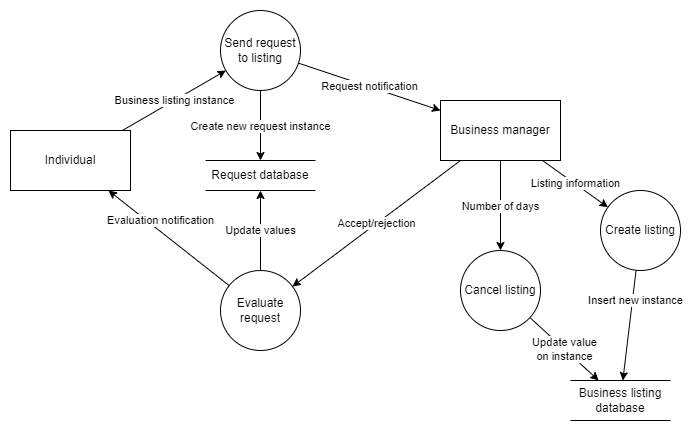

The diagram above was exported from draw.io. Its source (the exported page's mxGraphModel, read from the mxfile embedded in the PNG):
<mxGraphModel dx="941" dy="810" grid="1" gridSize="10" guides="1" tooltips="1" connect="1" arrows="1" fold="1" page="1" pageScale="1" pageWidth="827" pageHeight="1169" math="0" shadow="0">
  <root>
    <mxCell id="0" />
    <mxCell id="1" parent="0" />
    <mxCell id="xlIo-QnAK1ic_fGrjdb3-2" value="Insert new instance" style="rounded=0;orthogonalLoop=1;jettySize=auto;html=1;" edge="1" parent="1" source="dU3BMgRslmvOwfF4jwxL-2" target="dU3BMgRslmvOwfF4jwxL-14">
      <mxGeometry x="-0.4617" y="3" relative="1" as="geometry">
        <mxPoint as="offset" />
      </mxGeometry>
    </mxCell>
    <mxCell id="dU3BMgRslmvOwfF4jwxL-2" value="Create listing" style="ellipse;whiteSpace=wrap;html=1;aspect=fixed;" vertex="1" parent="1">
      <mxGeometry x="680" y="220" width="80" height="80" as="geometry" />
    </mxCell>
    <mxCell id="xlIo-QnAK1ic_fGrjdb3-6" value="Request notification" style="rounded=0;orthogonalLoop=1;jettySize=auto;html=1;" edge="1" parent="1" source="dU3BMgRslmvOwfF4jwxL-5" target="dU3BMgRslmvOwfF4jwxL-12">
      <mxGeometry relative="1" as="geometry" />
    </mxCell>
    <mxCell id="xlIo-QnAK1ic_fGrjdb3-7" value="Create new request instance" style="rounded=0;orthogonalLoop=1;jettySize=auto;html=1;" edge="1" parent="1" source="dU3BMgRslmvOwfF4jwxL-5" target="dU3BMgRslmvOwfF4jwxL-13">
      <mxGeometry relative="1" as="geometry" />
    </mxCell>
    <mxCell id="dU3BMgRslmvOwfF4jwxL-5" value="Send request to listing" style="ellipse;whiteSpace=wrap;html=1;aspect=fixed;" vertex="1" parent="1">
      <mxGeometry x="300" y="40" width="80" height="80" as="geometry" />
    </mxCell>
    <mxCell id="xlIo-QnAK1ic_fGrjdb3-4" value="Update value &lt;br&gt;on instance" style="rounded=0;orthogonalLoop=1;jettySize=auto;html=1;" edge="1" parent="1" source="dU3BMgRslmvOwfF4jwxL-8" target="dU3BMgRslmvOwfF4jwxL-14">
      <mxGeometry relative="1" as="geometry" />
    </mxCell>
    <mxCell id="dU3BMgRslmvOwfF4jwxL-8" value="Cancel listing" style="ellipse;whiteSpace=wrap;html=1;aspect=fixed;" vertex="1" parent="1">
      <mxGeometry x="540" y="280" width="80" height="80" as="geometry" />
    </mxCell>
    <mxCell id="xlIo-QnAK1ic_fGrjdb3-5" value="Business listing instance" style="rounded=0;orthogonalLoop=1;jettySize=auto;html=1;" edge="1" parent="1" source="dU3BMgRslmvOwfF4jwxL-11" target="dU3BMgRslmvOwfF4jwxL-5">
      <mxGeometry relative="1" as="geometry" />
    </mxCell>
    <mxCell id="dU3BMgRslmvOwfF4jwxL-11" value="Individual" style="rounded=0;whiteSpace=wrap;html=1;" vertex="1" parent="1">
      <mxGeometry x="90" y="160" width="120" height="60" as="geometry" />
    </mxCell>
    <mxCell id="xlIo-QnAK1ic_fGrjdb3-1" value="Listing information" style="rounded=0;orthogonalLoop=1;jettySize=auto;html=1;" edge="1" parent="1" source="dU3BMgRslmvOwfF4jwxL-12" target="dU3BMgRslmvOwfF4jwxL-2">
      <mxGeometry relative="1" as="geometry" />
    </mxCell>
    <mxCell id="xlIo-QnAK1ic_fGrjdb3-3" value="Number of days" style="rounded=0;orthogonalLoop=1;jettySize=auto;html=1;" edge="1" parent="1" source="dU3BMgRslmvOwfF4jwxL-12" target="dU3BMgRslmvOwfF4jwxL-8">
      <mxGeometry relative="1" as="geometry" />
    </mxCell>
    <mxCell id="xlIo-QnAK1ic_fGrjdb3-10" value="Accept/rejection" style="rounded=0;orthogonalLoop=1;jettySize=auto;html=1;" edge="1" parent="1" source="dU3BMgRslmvOwfF4jwxL-12" target="xlIo-QnAK1ic_fGrjdb3-8">
      <mxGeometry relative="1" as="geometry" />
    </mxCell>
    <mxCell id="dU3BMgRslmvOwfF4jwxL-12" value="Business manager" style="rounded=0;whiteSpace=wrap;html=1;" vertex="1" parent="1">
      <mxGeometry x="520" y="130" width="120" height="60" as="geometry" />
    </mxCell>
    <mxCell id="dU3BMgRslmvOwfF4jwxL-13" value="Request database" style="html=1;dashed=0;whiteSpace=wrap;shape=partialRectangle;right=0;left=0;" vertex="1" parent="1">
      <mxGeometry x="285" y="190" width="110" height="30" as="geometry" />
    </mxCell>
    <mxCell id="dU3BMgRslmvOwfF4jwxL-14" value="Business listing database" style="html=1;dashed=0;whiteSpace=wrap;shape=partialRectangle;right=0;left=0;" vertex="1" parent="1">
      <mxGeometry x="650" y="410" width="100" height="40" as="geometry" />
    </mxCell>
    <mxCell id="xlIo-QnAK1ic_fGrjdb3-11" value="Evaluation notification" style="rounded=0;orthogonalLoop=1;jettySize=auto;html=1;" edge="1" parent="1" source="xlIo-QnAK1ic_fGrjdb3-8" target="dU3BMgRslmvOwfF4jwxL-11">
      <mxGeometry x="0.2268" y="-9" relative="1" as="geometry">
        <mxPoint as="offset" />
      </mxGeometry>
    </mxCell>
    <mxCell id="FgFdthZIOmMYdpv615RS-1" value="Update values" style="rounded=0;orthogonalLoop=1;jettySize=auto;html=1;entryX=0.5;entryY=1;entryDx=0;entryDy=0;" edge="1" parent="1" source="xlIo-QnAK1ic_fGrjdb3-8" target="dU3BMgRslmvOwfF4jwxL-13">
      <mxGeometry relative="1" as="geometry" />
    </mxCell>
    <mxCell id="xlIo-QnAK1ic_fGrjdb3-8" value="Evaluate request" style="ellipse;whiteSpace=wrap;html=1;aspect=fixed;" vertex="1" parent="1">
      <mxGeometry x="300" y="300" width="80" height="80" as="geometry" />
    </mxCell>
  </root>
</mxGraphModel>